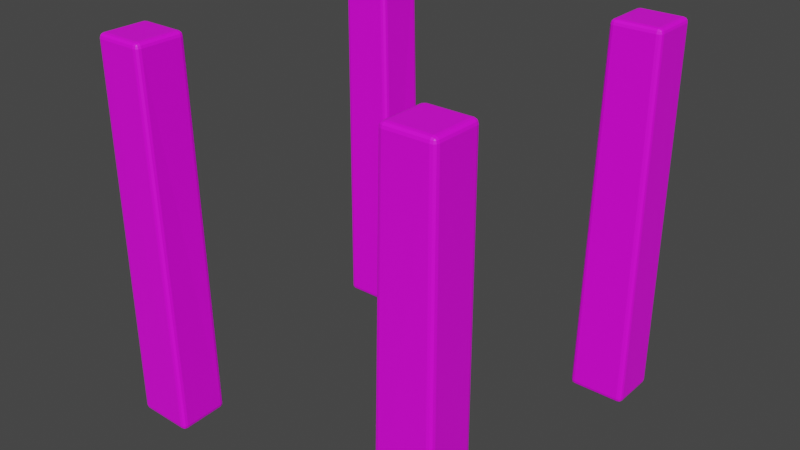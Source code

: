 # Source: TableLeg.blend  (saved by Blender 3.2.14; exported with 4.5.12 LTS)
import bpy
from mathutils import Matrix  # noqa: F401  (used for matrix-valued properties, if any)

bpy.ops.wm.read_factory_settings(use_empty=True)
scene = bpy.context.scene
scene.name = 'Scene'

# ---- collections
col_collection = bpy.data.collections.new('Collection'); scene.collection.children.link(col_collection)

# ---- images (referenced by path relative to the original .blend; pixels are not part of the script)
import os
ASSET_DIR = os.environ.get("B2B_ASSET_DIR", "")  # directory of the original .blend (textures are referenced by path, not embedded)
HERE = os.path.dirname(os.path.abspath(__file__))  # packed textures are extracted next to this script under _unpacked/

def load_image(name, relpath, width, height, colorspace="sRGB"):
    """Load a texture the original file referenced (path relative to the .blend, or extracted next to this script)."""
    p = next((c for c in (os.path.join(HERE, relpath), os.path.join(ASSET_DIR, relpath)) if relpath and os.path.exists(c)), "")
    if p:
        img = bpy.data.images.load(p, check_existing=True)
        img.name = name
    else:  # same state as the original file: an image datablock whose file is absent (Cycles renders it pink)
        img = bpy.data.images.new(name, width, height)
        img.source = "FILE"
        img.filepath = "//" + (relpath or name)
    img.colorspace_settings.name = colorspace
    return img
img_uvchecker_jpg = load_image('UVChecker.jpg', 'Textures/UVChecker.jpg', 1024, 1024, 'sRGB')

# ---- materials (node trees are filled in below, after node groups)
mat_material_001 = bpy.data.materials.new('Material.001')
mat_material_001.use_transparent_shadow = False

# ---- material node trees
mat_material_001.use_nodes = True; mat_material_001.node_tree.nodes.clear()
_N = mat_material_001.node_tree.nodes; _L = mat_material_001.node_tree.links
n0 = _N.new('ShaderNodeBsdfPrincipled'); n0.name = 'Principled BSDF'; n0.location = (10, 300)
n0.distribution = 'GGX'
n0.subsurface_method = 'RANDOM_WALK_SKIN'
n0.inputs[3].default_value = 1.45
n0.inputs[27].default_value = (0.0, 0.0, 0.0, 1.0)
n0.inputs[28].default_value = 1.0
n1 = _N.new('ShaderNodeOutputMaterial'); n1.name = 'Material Output'; n1.location = (300, 300)
n2 = _N.new('ShaderNodeTexImage'); n2.name = 'Image Texture'; n2.location = (-423, 213)
n2.image = img_uvchecker_jpg
_L.new(n0.outputs[0], n1.inputs[0])
_L.new(n2.outputs[0], n0.inputs[0])
n1.is_active_output = True

# ---- world
world_world = bpy.data.worlds.new('World'); scene.world = world_world
world_world.use_nodes = True; world_world.node_tree.nodes.clear()
_N = world_world.node_tree.nodes; _L = world_world.node_tree.links
n0 = _N.new('ShaderNodeOutputWorld'); n0.name = 'World Output'; n0.location = (300, 300)
n1 = _N.new('ShaderNodeBackground'); n1.name = 'Background'; n1.location = (10, 300)
n1.inputs[0].default_value = (0.05088, 0.05088, 0.05088, 1.0)
_L.new(n1.outputs[0], n0.inputs[0])
n0.is_active_output = True
world_world.color = (0.05088, 0.05088, 0.05088)
world_world.use_sun_shadow = False
world_world.sun_shadow_jitter_overblur = 0.0

# ---- meshes
me_cube_003 = bpy.data.meshes.new('Cube.003')
me_cube_003.from_pydata([(0.1199, 0.1254, 0.0002746), (0.127, 0.127, 0.3813), (0.1181, 0.1778, 0.0002746), (0.127, 0.1778, 0.3813), (0.1778, 0.1254, 0.0002746), (0.1778, 0.127, 0.3813), (0.1778, 0.1766, 0.0002746), (0.1778, 0.1778, 0.3813)], [], [(0, 1, 3, 2), (2, 3, 7, 6), (6, 7, 5, 4), (4, 5, 1, 0), (2, 6, 4, 0), (7, 3, 1, 5)])
_k = set([(3, 7)])
me_cube_003.attributes.new('sharp_edge', 'BOOLEAN', 'EDGE').data.foreach_set('value', [ (min(e.vertices), max(e.vertices)) in _k for e in me_cube_003.edges])
_uv = me_cube_003.uv_layers.new(name='UVMap')
_uv.uv.foreach_set('vector', [1.0, 0.5687, 0.5, 0.567, 0.4999, 0.5003, 1.0, 0.4999, 0.5066, 0.07671, 0.006669, 0.06501, 0.006667, -0.001649, 0.5066, -0.001667, 0.06716, 0.07859, 0.06716, 0.5785, 0.0005061, 0.5783, 0.0, 0.07838, 0.5759, 3.586e-08, 0.5759, 0.4999, 0.5093, 0.4999, 0.4999, 0.0, 0.06716, 0.07838, 0.1455, 0.07995, 0.1455, 0.1471, 0.06952, 0.1471, 0.2122, 0.145, 0.1455, 0.145, 0.1455, 0.07838, 0.2122, 0.07838])
me_cube_003.materials.append(mat_material_001)
me_cube_003.update()

# ---- objects
ob_cube = bpy.data.objects.new('Cube', me_cube_003)

# ---- transforms, parenting, visibility, modifiers, constraints
ob_cube.location = (0.0009594, 0.000546, 0.0)
_m = ob_cube.modifiers.new('Bevel', 'BEVEL')
_m.width = 0.004902
_m.width_pct = 0.004902
_m.segments = 3
_m = ob_cube.modifiers.new('Mirror', 'MIRROR')
_m.use_axis = (True, True, False)

# ---- collection membership
col_collection.objects.link(ob_cube)

# ---- scene / render settings (as saved in the file)
scene.frame_start = 1; scene.frame_end = 250; scene.frame_set(6)
scene.render.engine = 'BLENDER_EEVEE_NEXT'
scene.cycles.sampling_pattern = 'TABULATED_SOBOL'
scene.cycles.use_light_tree = False
scene.view_settings.view_transform = 'Filmic'
bpy.context.view_layer.update()

# ---- added for rendering (the .blend has no active camera and no usable light): camera, sun
cam_auto = bpy.data.cameras.new('AutoCamera')
cam_auto.lens = 50.0
cam_auto.sensor_width = 36.0
cam_auto.clip_end = 1000.0
ob_auto_camera = bpy.data.objects.new('AutoCamera', cam_auto)
scene.collection.objects.link(ob_auto_camera)
ob_auto_camera.location = (0.584705, -0.699948, 0.657771)
ob_auto_camera.rotation_euler = (1.09748, -7.21219e-08, 0.694738)
scene.camera = ob_auto_camera
light_auto_sun = bpy.data.lights.new('AutoSun', 'SUN')
light_auto_sun.energy = 3.0
light_auto_sun.angle = 0.0523599
ob_auto_sun = bpy.data.objects.new('AutoSun', light_auto_sun)
scene.collection.objects.link(ob_auto_sun)
ob_auto_sun.rotation_euler = (0.872665, 0.174533, 0.523599)
bpy.context.view_layer.update()
